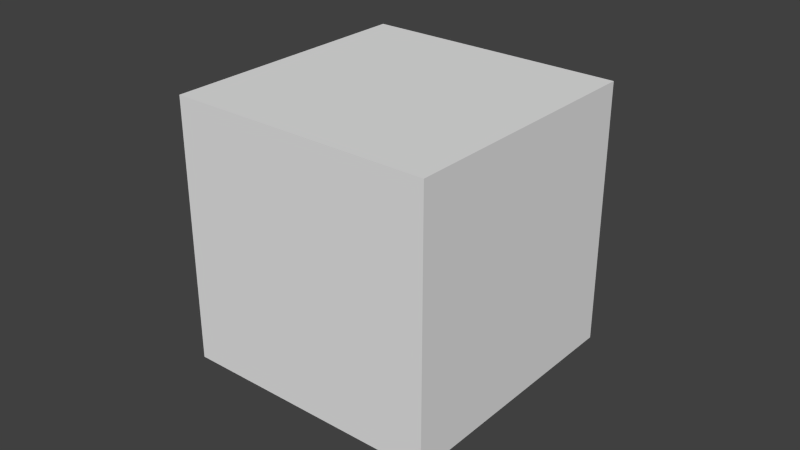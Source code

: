 # Source: Die_D6.blend  (saved by Blender 2.78.0; exported with 4.5.12 LTS)
import bpy
from mathutils import Matrix  # noqa: F401  (used for matrix-valued properties, if any)

bpy.ops.wm.read_factory_settings(use_empty=True)
scene = bpy.context.scene
scene.name = 'Scene'

# ---- collections
col_collection_1 = bpy.data.collections.new('Collection 1'); scene.collection.children.link(col_collection_1)
col_collection_2 = bpy.data.collections.new('Collection 2'); scene.collection.children.link(col_collection_2)
col_collection_2.hide_render = True
col_collection_2.hide_viewport = True

# ---- world
world_world = bpy.data.worlds.new('World'); scene.world = world_world
world_world.color = (0.05088, 0.05088, 0.05088)
world_world.use_sun_shadow = False
world_world.sun_shadow_jitter_overblur = 0.0
world_world.cycles.sampling_method = 'NONE'
world_world.cycles.sample_map_resolution = 256

# ---- meshes
me_cube = bpy.data.meshes.new('Cube')
me_cube.from_pydata([(-100.0, -100.0, -100.0), (-100.0, -100.0, 100.0), (-100.0, 100.0, -100.0), (-100.0, 100.0, 100.0), (100.0, -100.0, -100.0), (100.0, -100.0, 100.0), (100.0, 100.0, -100.0), (100.0, 100.0, 100.0)], [], [(0, 1, 3, 2), (2, 3, 7, 6), (6, 7, 5, 4), (4, 5, 1, 0), (2, 6, 4, 0), (7, 3, 1, 5)])
me_cube.use_remesh_preserve_volume = False
me_cube.use_remesh_preserve_attributes = False
me_cube.use_mirror_vertex_groups = False
me_cube.update()
me_suzanne = bpy.data.meshes.new('Suzanne')
me_suzanne.from_pydata([(0.4375, -0.7656, 0.1641), (-0.4375, -0.7656, 0.1641), (0.5, -0.6875, 0.09375), (-0.5, -0.6875, 0.09375), (0.5469, -0.5781, 0.05469), (-0.5469, -0.5781, 0.05469), (0.3516, -0.6172, -0.02344), (-0.3516, -0.6172, -0.02344), (0.3516, -0.7188, 0.03125), (-0.3516, -0.7188, 0.03125), (0.3516, -0.7812, 0.1328), (-0.3516, -0.7812, 0.1328), (0.2734, -0.7969, 0.1641), (-0.2734, -0.7969, 0.1641), (0.2031, -0.7422, 0.09375), (-0.2031, -0.7422, 0.09375), (0.1562, -0.6484, 0.05469), (-0.1562, -0.6484, 0.05469), (0.07812, -0.6562, 0.2422), (-0.07812, -0.6562, 0.2422), (0.1406, -0.7422, 0.2422), (-0.1406, -0.7422, 0.2422), (0.2422, -0.7969, 0.2422), (-0.2422, -0.7969, 0.2422), (0.2734, -0.7969, 0.3281), (-0.2734, -0.7969, 0.3281), (0.2031, -0.7422, 0.3906), (-0.2031, -0.7422, 0.3906), (0.1562, -0.6484, 0.4375), (-0.1562, -0.6484, 0.4375), (0.3516, -0.6172, 0.5156), (-0.3516, -0.6172, 0.5156), (0.3516, -0.7188, 0.4531), (-0.3516, -0.7188, 0.4531), (0.3516, -0.7812, 0.3594), (-0.3516, -0.7812, 0.3594), (0.4375, -0.7656, 0.3281), (-0.4375, -0.7656, 0.3281), (0.5, -0.6875, 0.3906), (-0.5, -0.6875, 0.3906), (0.5469, -0.5781, 0.4375), (-0.5469, -0.5781, 0.4375), (0.625, -0.5625, 0.2422), (-0.625, -0.5625, 0.2422), (0.5625, -0.6719, 0.2422), (-0.5625, -0.6719, 0.2422), (0.4688, -0.7578, 0.2422), (-0.4688, -0.7578, 0.2422), (0.4766, -0.7734, 0.2422), (-0.4766, -0.7734, 0.2422), (0.4453, -0.7812, 0.3359), (-0.4453, -0.7812, 0.3359), (0.3516, -0.8047, 0.375), (-0.3516, -0.8047, 0.375), (0.2656, -0.8203, 0.3359), (-0.2656, -0.8203, 0.3359), (0.2266, -0.8203, 0.2422), (-0.2266, -0.8203, 0.2422), (0.2656, -0.8203, 0.1562), (-0.2656, -0.8203, 0.1562), (0.3516, -0.8281, 0.2422), (-0.3516, -0.8281, 0.2422), (0.3516, -0.8047, 0.1172), (-0.3516, -0.8047, 0.1172), (0.4453, -0.7812, 0.1562), (-0.4453, -0.7812, 0.1562), (0.0, -0.7422, 0.4297), (0.0, -0.8203, 0.3516), (0.0, -0.7344, -0.6797), (0.0, -0.7812, -0.3203), (0.0, -0.7969, -0.1875), (0.0, -0.7188, -0.7734), (0.0, -0.6016, 0.4062), (0.0, -0.5703, 0.5703), (0.0, 0.5469, 0.8984), (0.0, 0.8516, 0.5625), (0.0, 0.8281, 0.07031), (0.0, 0.3516, -0.3828), (0.2031, -0.5625, -0.1875), (-0.2031, -0.5625, -0.1875), (0.3125, -0.5703, -0.4375), (-0.3125, -0.5703, -0.4375), (0.3516, -0.5703, -0.6953), (-0.3516, -0.5703, -0.6953), (0.3672, -0.5312, -0.8906), (-0.3672, -0.5312, -0.8906), (0.3281, -0.5234, -0.9453), (-0.3281, -0.5234, -0.9453), (0.1797, -0.5547, -0.9688), (-0.1797, -0.5547, -0.9688), (0.0, -0.5781, -0.9844), (0.4375, -0.5312, -0.1406), (-0.4375, -0.5312, -0.1406), (0.6328, -0.5391, -0.03906), (-0.6328, -0.5391, -0.03906), (0.8281, -0.4453, 0.1484), (-0.8281, -0.4453, 0.1484), (0.8594, -0.5938, 0.4297), (-0.8594, -0.5938, 0.4297), (0.7109, -0.625, 0.4844), (-0.7109, -0.625, 0.4844), (0.4922, -0.6875, 0.6016), (-0.4922, -0.6875, 0.6016), (0.3203, -0.7344, 0.7578), (-0.3203, -0.7344, 0.7578), (0.1562, -0.7578, 0.7188), (-0.1562, -0.7578, 0.7188), (0.0625, -0.75, 0.4922), (-0.0625, -0.75, 0.4922), (0.1641, -0.7734, 0.4141), (-0.1641, -0.7734, 0.4141), (0.125, -0.7656, 0.3047), (-0.125, -0.7656, 0.3047), (0.2031, -0.7422, 0.09375), (-0.2031, -0.7422, 0.09375), (0.375, -0.7031, 0.01562), (-0.375, -0.7031, 0.01562), (0.4922, -0.6719, 0.0625), (-0.4922, -0.6719, 0.0625), (0.625, -0.6484, 0.1875), (-0.625, -0.6484, 0.1875), (0.6406, -0.6484, 0.2969), (-0.6406, -0.6484, 0.2969), (0.6016, -0.6641, 0.375), (-0.6016, -0.6641, 0.375), (0.4297, -0.7188, 0.4375), (-0.4297, -0.7188, 0.4375), (0.25, -0.7578, 0.4688), (-0.25, -0.7578, 0.4688), (0.0, -0.7344, -0.7656), (0.1094, -0.7344, -0.7188), (-0.1094, -0.7344, -0.7188), (0.1172, -0.7109, -0.8359), (-0.1172, -0.7109, -0.8359), (0.0625, -0.6953, -0.8828), (-0.0625, -0.6953, -0.8828), (0.0, -0.6875, -0.8906), (0.0, -0.75, -0.1953), (0.0, -0.7422, -0.1406), (0.1016, -0.7422, -0.1484), (-0.1016, -0.7422, -0.1484), (0.125, -0.75, -0.2266), (-0.125, -0.75, -0.2266), (0.08594, -0.7422, -0.2891), (-0.08594, -0.7422, -0.2891), (0.3984, -0.6719, -0.04688), (-0.3984, -0.6719, -0.04688), (0.6172, -0.625, 0.05469), (-0.6172, -0.625, 0.05469), (0.7266, -0.6016, 0.2031), (-0.7266, -0.6016, 0.2031), (0.7422, -0.6562, 0.375), (-0.7422, -0.6562, 0.375), (0.6875, -0.7266, 0.4141), (-0.6875, -0.7266, 0.4141), (0.4375, -0.7969, 0.5469), (-0.4375, -0.7969, 0.5469), (0.3125, -0.8359, 0.6406), (-0.3125, -0.8359, 0.6406), (0.2031, -0.8516, 0.6172), (-0.2031, -0.8516, 0.6172), (0.1016, -0.8438, 0.4297), (-0.1016, -0.8438, 0.4297), (0.125, -0.8125, -0.1016), (-0.125, -0.8125, -0.1016), (0.2109, -0.7109, -0.4453), (-0.2109, -0.7109, -0.4453), (0.25, -0.6875, -0.7031), (-0.25, -0.6875, -0.7031), (0.2656, -0.6641, -0.8203), (-0.2656, -0.6641, -0.8203), (0.2344, -0.6328, -0.9141), (-0.2344, -0.6328, -0.9141), (0.1641, -0.6328, -0.9297), (-0.1641, -0.6328, -0.9297), (0.0, -0.6406, -0.9453), (0.0, -0.7266, 0.04688), (0.0, -0.7656, 0.2109), (0.3281, -0.7422, 0.4766), (-0.3281, -0.7422, 0.4766), (0.1641, -0.75, 0.1406), (-0.1641, -0.75, 0.1406), (0.1328, -0.7578, 0.2109), (-0.1328, -0.7578, 0.2109), (0.1172, -0.7344, -0.6875), (-0.1172, -0.7344, -0.6875), (0.07812, -0.75, -0.4453), (-0.07812, -0.75, -0.4453), (0.0, -0.75, -0.4453), (0.0, -0.7422, -0.3281), (0.09375, -0.7812, -0.2734), (-0.09375, -0.7812, -0.2734), (0.1328, -0.7969, -0.2266), (-0.1328, -0.7969, -0.2266), (0.1094, -0.7812, -0.1328), (-0.1094, -0.7812, -0.1328), (0.03906, -0.7812, -0.125), (-0.03906, -0.7812, -0.125), (0.0, -0.8281, -0.2031), (0.04688, -0.8125, -0.1484), (-0.04688, -0.8125, -0.1484), (0.09375, -0.8125, -0.1562), (-0.09375, -0.8125, -0.1562), (0.1094, -0.8281, -0.2266), (-0.1094, -0.8281, -0.2266), (0.07812, -0.8047, -0.25), (-0.07812, -0.8047, -0.25), (0.0, -0.8047, -0.2891), (0.2578, -0.5547, -0.3125), (-0.2578, -0.5547, -0.3125), (0.1641, -0.7109, -0.2422), (-0.1641, -0.7109, -0.2422), (0.1797, -0.7109, -0.3125), (-0.1797, -0.7109, -0.3125), (0.2344, -0.5547, -0.25), (-0.2344, -0.5547, -0.25), (0.0, -0.6875, -0.875), (0.04688, -0.6875, -0.8672), (-0.04688, -0.6875, -0.8672), (0.09375, -0.7109, -0.8203), (-0.09375, -0.7109, -0.8203), (0.09375, -0.7266, -0.7422), (-0.09375, -0.7266, -0.7422), (0.0, -0.6562, -0.7812), (0.09375, -0.6641, -0.75), (-0.09375, -0.6641, -0.75), (0.09375, -0.6406, -0.8125), (-0.09375, -0.6406, -0.8125), (0.04688, -0.6328, -0.8516), (-0.04688, -0.6328, -0.8516), (0.0, -0.6328, -0.8594), (0.1719, -0.7812, 0.2188), (-0.1719, -0.7812, 0.2188), (0.1875, -0.7734, 0.1562), (-0.1875, -0.7734, 0.1562), (0.3359, -0.7578, 0.4297), (-0.3359, -0.7578, 0.4297), (0.2734, -0.7734, 0.4219), (-0.2734, -0.7734, 0.4219), (0.4219, -0.7734, 0.3984), (-0.4219, -0.7734, 0.3984), (0.5625, -0.6953, 0.3516), (-0.5625, -0.6953, 0.3516), (0.5859, -0.6875, 0.2891), (-0.5859, -0.6875, 0.2891), (0.5781, -0.6797, 0.1953), (-0.5781, -0.6797, 0.1953), (0.4766, -0.7188, 0.1016), (-0.4766, -0.7188, 0.1016), (0.375, -0.7422, 0.0625), (-0.375, -0.7422, 0.0625), (0.2266, -0.7812, 0.1094), (-0.2266, -0.7812, 0.1094), (0.1797, -0.7812, 0.2969), (-0.1797, -0.7812, 0.2969), (0.2109, -0.7812, 0.375), (-0.2109, -0.7812, 0.375), (0.2344, -0.7578, 0.3594), (-0.2344, -0.7578, 0.3594), (0.1953, -0.7578, 0.2969), (-0.1953, -0.7578, 0.2969), (0.2422, -0.7578, 0.125), (-0.2422, -0.7578, 0.125), (0.375, -0.7266, 0.08594), (-0.375, -0.7266, 0.08594), (0.4609, -0.7031, 0.1172), (-0.4609, -0.7031, 0.1172), (0.5469, -0.6719, 0.2109), (-0.5469, -0.6719, 0.2109), (0.5547, -0.6719, 0.2812), (-0.5547, -0.6719, 0.2812), (0.5312, -0.6797, 0.3359), (-0.5312, -0.6797, 0.3359), (0.4141, -0.75, 0.3906), (-0.4141, -0.75, 0.3906), (0.2812, -0.7656, 0.3984), (-0.2812, -0.7656, 0.3984), (0.3359, -0.75, 0.4062), (-0.3359, -0.75, 0.4062), (0.2031, -0.75, 0.1719), (-0.2031, -0.75, 0.1719), (0.1953, -0.75, 0.2266), (-0.1953, -0.75, 0.2266), (0.1094, -0.6094, 0.4609), (-0.1094, -0.6094, 0.4609), (0.1953, -0.6172, 0.6641), (-0.1953, -0.6172, 0.6641), (0.3359, -0.5938, 0.6875), (-0.3359, -0.5938, 0.6875), (0.4844, -0.5547, 0.5547), (-0.4844, -0.5547, 0.5547), (0.6797, -0.4922, 0.4531), (-0.6797, -0.4922, 0.4531), (0.7969, -0.4609, 0.4062), (-0.7969, -0.4609, 0.4062), (0.7734, -0.375, 0.1641), (-0.7734, -0.375, 0.1641), (0.6016, -0.4141, 0.0), (-0.6016, -0.4141, 0.0), (0.4375, -0.4688, -0.09375), (-0.4375, -0.4688, -0.09375), (0.0, -0.2891, 0.8984), (0.0, 0.07812, 0.9844), (0.0, 0.6719, -0.1953), (0.0, -0.1875, -0.4609), (0.0, -0.4609, -0.9766), (0.0, -0.3438, -0.8047), (0.0, -0.3203, -0.5703), (0.0, -0.2812, -0.4844), (0.8516, -0.05469, 0.2344), (-0.8516, -0.05469, 0.2344), (0.8594, 0.04688, 0.3203), (-0.8594, 0.04688, 0.3203), (0.7734, 0.4375, 0.2656), (-0.7734, 0.4375, 0.2656), (0.4609, 0.7031, 0.4375), (-0.4609, 0.7031, 0.4375), (0.7344, -0.07031, -0.04688), (-0.7344, -0.07031, -0.04688), (0.5938, 0.1641, -0.125), (-0.5938, 0.1641, -0.125), (0.6406, 0.4297, -0.007812), (-0.6406, 0.4297, -0.007812), (0.3359, 0.6641, 0.05469), (-0.3359, 0.6641, 0.05469), (0.2344, -0.4062, -0.3516), (-0.2344, -0.4062, -0.3516), (0.1797, -0.2578, -0.4141), (-0.1797, -0.2578, -0.4141), (0.2891, -0.3828, -0.7109), (-0.2891, -0.3828, -0.7109), (0.25, -0.3906, -0.5), (-0.25, -0.3906, -0.5), (0.3281, -0.3984, -0.9141), (-0.3281, -0.3984, -0.9141), (0.1406, -0.3672, -0.7578), (-0.1406, -0.3672, -0.7578), (0.125, -0.3594, -0.5391), (-0.125, -0.3594, -0.5391), (0.1641, -0.4375, -0.9453), (-0.1641, -0.4375, -0.9453), (0.2188, -0.4297, -0.2812), (-0.2188, -0.4297, -0.2812), (0.2109, -0.4688, -0.2266), (-0.2109, -0.4688, -0.2266), (0.2031, -0.5, -0.1719), (-0.2031, -0.5, -0.1719), (0.2109, -0.1641, -0.3906), (-0.2109, -0.1641, -0.3906), (0.2969, 0.2656, -0.3125), (-0.2969, 0.2656, -0.3125), (0.3438, 0.5391, -0.1484), (-0.3438, 0.5391, -0.1484), (0.4531, 0.3828, 0.8672), (-0.4531, 0.3828, 0.8672), (0.4531, 0.07031, 0.9297), (-0.4531, 0.07031, 0.9297), (0.4531, -0.2344, 0.8516), (-0.4531, -0.2344, 0.8516), (0.4609, -0.4297, 0.5234), (-0.4609, -0.4297, 0.5234), (0.7266, -0.3359, 0.4062), (-0.7266, -0.3359, 0.4062), (0.6328, -0.2812, 0.4531), (-0.6328, -0.2812, 0.4531), (0.6406, -0.05469, 0.7031), (-0.6406, -0.05469, 0.7031), (0.7969, -0.125, 0.5625), (-0.7969, -0.125, 0.5625), (0.7969, 0.1172, 0.6172), (-0.7969, 0.1172, 0.6172), (0.6406, 0.1953, 0.75), (-0.6406, 0.1953, 0.75), (0.6406, 0.4453, 0.6797), (-0.6406, 0.4453, 0.6797), (0.7969, 0.3594, 0.5391), (-0.7969, 0.3594, 0.5391), (0.6172, 0.5859, 0.3281), (-0.6172, 0.5859, 0.3281), (0.4844, 0.5469, 0.02344), (-0.4844, 0.5469, 0.02344), (0.8203, 0.2031, 0.3281), (-0.8203, 0.2031, 0.3281), (0.4062, -0.1484, -0.1719), (-0.4062, -0.1484, -0.1719), (0.4297, 0.2109, -0.1953), (-0.4297, 0.2109, -0.1953), (0.8906, 0.2344, 0.4062), (-0.8906, 0.2344, 0.4062), (0.7734, 0.125, -0.1406), (-0.7734, 0.125, -0.1406), (1.039, 0.3281, -0.1016), (-1.039, 0.3281, -0.1016), (1.281, 0.4297, 0.05469), (-1.281, 0.4297, 0.05469), (1.352, 0.4219, 0.3203), (-1.352, 0.4219, 0.3203), (1.234, 0.4219, 0.5078), (-1.234, 0.4219, 0.5078), (1.023, 0.3125, 0.4766), (-1.023, 0.3125, 0.4766), (1.016, 0.2891, 0.4141), (-1.016, 0.2891, 0.4141), (1.188, 0.3906, 0.4375), (-1.188, 0.3906, 0.4375), (1.266, 0.4062, 0.2891), (-1.266, 0.4062, 0.2891), (1.211, 0.4062, 0.07812), (-1.211, 0.4062, 0.07812), (1.031, 0.3047, -0.03906), (-1.031, 0.3047, -0.03906), (0.8281, 0.1328, -0.07031), (-0.8281, 0.1328, -0.07031), (0.9219, 0.2188, 0.3594), (-0.9219, 0.2188, 0.3594), (0.9453, 0.2891, 0.3047), (-0.9453, 0.2891, 0.3047), (0.8828, 0.2109, -0.02344), (-0.8828, 0.2109, -0.02344), (1.039, 0.3672, 0.0), (-1.039, 0.3672, 0.0), (1.188, 0.4453, 0.09375), (-1.188, 0.4453, 0.09375), (1.234, 0.4453, 0.25), (-1.234, 0.4453, 0.25), (1.172, 0.4375, 0.3594), (-1.172, 0.4375, 0.3594), (1.023, 0.3594, 0.3438), (-1.023, 0.3594, 0.3438), (0.8438, 0.2109, 0.2891), (-0.8438, 0.2109, 0.2891), (0.8359, 0.2734, 0.1719), (-0.8359, 0.2734, 0.1719), (0.7578, 0.2734, 0.09375), (-0.7578, 0.2734, 0.09375), (0.8203, 0.2734, 0.08594), (-0.8203, 0.2734, 0.08594), (0.8438, 0.2734, 0.01562), (-0.8438, 0.2734, 0.01562), (0.8125, 0.2734, -0.01562), (-0.8125, 0.2734, -0.01562), (0.7266, 0.07031, 0.0), (-0.7266, 0.07031, 0.0), (0.7188, 0.1719, -0.02344), (-0.7188, 0.1719, -0.02344), (0.7188, 0.1875, 0.03906), (-0.7188, 0.1875, 0.03906), (0.7969, 0.2109, 0.2031), (-0.7969, 0.2109, 0.2031), (0.8906, 0.2656, 0.2422), (-0.8906, 0.2656, 0.2422), (0.8906, 0.3203, 0.2344), (-0.8906, 0.3203, 0.2344), (0.8125, 0.3203, -0.01562), (-0.8125, 0.3203, -0.01562), (0.8516, 0.3203, 0.01562), (-0.8516, 0.3203, 0.01562), (0.8281, 0.3203, 0.07812), (-0.8281, 0.3203, 0.07812), (0.7656, 0.3203, 0.09375), (-0.7656, 0.3203, 0.09375), (0.8438, 0.3203, 0.1719), (-0.8438, 0.3203, 0.1719), (1.039, 0.4141, 0.3281), (-1.039, 0.4141, 0.3281), (1.188, 0.4844, 0.3438), (-1.188, 0.4844, 0.3438), (1.258, 0.4922, 0.2422), (-1.258, 0.4922, 0.2422), (1.211, 0.4844, 0.08594), (-1.211, 0.4844, 0.08594), (1.047, 0.4219, 0.0), (-1.047, 0.4219, 0.0), (0.8828, 0.2656, -0.01562), (-0.8828, 0.2656, -0.01562), (0.9531, 0.3438, 0.2891), (-0.9531, 0.3438, 0.2891), (0.8906, 0.3281, 0.1094), (-0.8906, 0.3281, 0.1094), (0.9375, 0.3359, 0.0625), (-0.9375, 0.3359, 0.0625), (1.0, 0.3672, 0.125), (-1.0, 0.3672, 0.125), (0.9609, 0.3516, 0.1719), (-0.9609, 0.3516, 0.1719), (1.016, 0.375, 0.2344), (-1.016, 0.375, 0.2344), (1.055, 0.3828, 0.1875), (-1.055, 0.3828, 0.1875), (1.109, 0.3906, 0.2109), (-1.109, 0.3906, 0.2109), (1.086, 0.3906, 0.2734), (-1.086, 0.3906, 0.2734), (1.023, 0.4844, 0.4375), (-1.023, 0.4844, 0.4375), (1.25, 0.5469, 0.4688), (-1.25, 0.5469, 0.4688), (1.367, 0.5, 0.2969), (-1.367, 0.5, 0.2969), (1.312, 0.5312, 0.05469), (-1.312, 0.5312, 0.05469), (1.039, 0.4922, -0.08594), (-1.039, 0.4922, -0.08594), (0.7891, 0.3281, -0.125), (-0.7891, 0.3281, -0.125), (0.8594, 0.3828, 0.3828), (-0.8594, 0.3828, 0.3828)], [], [(46, 0, 2, 44), (3, 1, 47, 45), (44, 2, 4, 42), (5, 3, 45, 43), (2, 8, 6, 4), (7, 9, 3, 5), (0, 10, 8, 2), (9, 11, 1, 3), (10, 12, 14, 8), (15, 13, 11, 9), (8, 14, 16, 6), (17, 15, 9, 7), (14, 20, 18, 16), (19, 21, 15, 17), (12, 22, 20, 14), (21, 23, 13, 15), (22, 24, 26, 20), (27, 25, 23, 21), (20, 26, 28, 18), (29, 27, 21, 19), (26, 32, 30, 28), (31, 33, 27, 29), (24, 34, 32, 26), (33, 35, 25, 27), (34, 36, 38, 32), (39, 37, 35, 33), (32, 38, 40, 30), (41, 39, 33, 31), (38, 44, 42, 40), (43, 45, 39, 41), (36, 46, 44, 38), (45, 47, 37, 39), (46, 36, 50, 48), (51, 37, 47, 49), (36, 34, 52, 50), (53, 35, 37, 51), (34, 24, 54, 52), (55, 25, 35, 53), (24, 22, 56, 54), (57, 23, 25, 55), (22, 12, 58, 56), (59, 13, 23, 57), (12, 10, 62, 58), (63, 11, 13, 59), (10, 0, 64, 62), (65, 1, 11, 63), (0, 46, 48, 64), (49, 47, 1, 65), (60, 64, 48), (49, 65, 61), (62, 64, 60), (61, 65, 63), (60, 58, 62), (63, 59, 61), (60, 56, 58), (59, 57, 61), (60, 54, 56), (57, 55, 61), (60, 52, 54), (55, 53, 61), (60, 50, 52), (53, 51, 61), (60, 48, 50), (51, 49, 61), (88, 173, 175, 90), (175, 174, 89, 90), (86, 171, 173, 88), (174, 172, 87, 89), (84, 169, 171, 86), (172, 170, 85, 87), (82, 167, 169, 84), (170, 168, 83, 85), (80, 165, 167, 82), (168, 166, 81, 83), (78, 91, 145, 163), (146, 92, 79, 164), (91, 93, 147, 145), (148, 94, 92, 146), (93, 95, 149, 147), (150, 96, 94, 148), (95, 97, 151, 149), (152, 98, 96, 150), (97, 99, 153, 151), (154, 100, 98, 152), (99, 101, 155, 153), (156, 102, 100, 154), (101, 103, 157, 155), (158, 104, 102, 156), (103, 105, 159, 157), (160, 106, 104, 158), (105, 107, 161, 159), (162, 108, 106, 160), (107, 66, 67, 161), (67, 66, 108, 162), (109, 127, 159, 161), (160, 128, 110, 162), (127, 178, 157, 159), (158, 179, 128, 160), (125, 155, 157, 178), (158, 156, 126, 179), (123, 153, 155, 125), (156, 154, 124, 126), (121, 151, 153, 123), (154, 152, 122, 124), (119, 149, 151, 121), (152, 150, 120, 122), (117, 147, 149, 119), (150, 148, 118, 120), (115, 145, 147, 117), (148, 146, 116, 118), (113, 163, 145, 115), (146, 164, 114, 116), (113, 180, 176, 163), (176, 181, 114, 164), (109, 161, 67, 111), (67, 162, 110, 112), (111, 67, 177, 182), (177, 67, 112, 183), (176, 180, 182, 177), (183, 181, 176, 177), (134, 136, 175, 173), (175, 136, 135, 174), (132, 134, 173, 171), (174, 135, 133, 172), (130, 132, 171, 169), (172, 133, 131, 170), (165, 186, 184, 167), (185, 187, 166, 168), (130, 169, 167, 184), (168, 170, 131, 185), (143, 189, 188, 186), (188, 189, 144, 187), (184, 186, 188, 68), (188, 187, 185, 68), (129, 130, 184, 68), (185, 131, 129, 68), (141, 192, 190, 143), (191, 193, 142, 144), (139, 194, 192, 141), (193, 195, 140, 142), (138, 196, 194, 139), (195, 197, 138, 140), (137, 70, 196, 138), (197, 70, 137, 138), (189, 143, 190, 69), (191, 144, 189, 69), (69, 190, 205, 207), (206, 191, 69, 207), (70, 198, 199, 196), (200, 198, 70, 197), (196, 199, 201, 194), (202, 200, 197, 195), (194, 201, 203, 192), (204, 202, 195, 193), (192, 203, 205, 190), (206, 204, 193, 191), (198, 203, 201, 199), (202, 204, 198, 200), (198, 207, 205, 203), (206, 207, 198, 204), (138, 139, 163, 176), (164, 140, 138, 176), (139, 141, 210, 163), (211, 142, 140, 164), (141, 143, 212, 210), (213, 144, 142, 211), (143, 186, 165, 212), (166, 187, 144, 213), (80, 208, 212, 165), (213, 209, 81, 166), (208, 214, 210, 212), (211, 215, 209, 213), (78, 163, 210, 214), (211, 164, 79, 215), (130, 129, 71, 221), (71, 129, 131, 222), (132, 130, 221, 219), (222, 131, 133, 220), (134, 132, 219, 217), (220, 133, 135, 218), (136, 134, 217, 216), (218, 135, 136, 216), (216, 217, 228, 230), (229, 218, 216, 230), (217, 219, 226, 228), (227, 220, 218, 229), (219, 221, 224, 226), (225, 222, 220, 227), (221, 71, 223, 224), (223, 71, 222, 225), (223, 230, 228, 224), (229, 230, 223, 225), (224, 228, 226), (227, 229, 225), (182, 180, 233, 231), (234, 181, 183, 232), (111, 182, 231, 253), (232, 183, 112, 254), (109, 111, 253, 255), (254, 112, 110, 256), (180, 113, 251, 233), (252, 114, 181, 234), (113, 115, 249, 251), (250, 116, 114, 252), (115, 117, 247, 249), (248, 118, 116, 250), (117, 119, 245, 247), (246, 120, 118, 248), (119, 121, 243, 245), (244, 122, 120, 246), (121, 123, 241, 243), (242, 124, 122, 244), (123, 125, 239, 241), (240, 126, 124, 242), (125, 178, 235, 239), (236, 179, 126, 240), (178, 127, 237, 235), (238, 128, 179, 236), (127, 109, 255, 237), (256, 110, 128, 238), (237, 255, 257, 275), (258, 256, 238, 276), (235, 237, 275, 277), (276, 238, 236, 278), (239, 235, 277, 273), (278, 236, 240, 274), (241, 239, 273, 271), (274, 240, 242, 272), (243, 241, 271, 269), (272, 242, 244, 270), (245, 243, 269, 267), (270, 244, 246, 268), (247, 245, 267, 265), (268, 246, 248, 266), (249, 247, 265, 263), (266, 248, 250, 264), (251, 249, 263, 261), (264, 250, 252, 262), (233, 251, 261, 279), (262, 252, 234, 280), (255, 253, 259, 257), (260, 254, 256, 258), (253, 231, 281, 259), (282, 232, 254, 260), (231, 233, 279, 281), (280, 234, 232, 282), (66, 107, 283, 72), (284, 108, 66, 72), (107, 105, 285, 283), (286, 106, 108, 284), (105, 103, 287, 285), (288, 104, 106, 286), (103, 101, 289, 287), (290, 102, 104, 288), (101, 99, 291, 289), (292, 100, 102, 290), (99, 97, 293, 291), (294, 98, 100, 292), (97, 95, 295, 293), (296, 96, 98, 294), (95, 93, 297, 295), (298, 94, 96, 296), (93, 91, 299, 297), (300, 92, 94, 298), (307, 308, 327, 337), (328, 308, 307, 338), (306, 307, 337, 335), (338, 307, 306, 336), (305, 306, 335, 339), (336, 306, 305, 340), (88, 90, 305, 339), (305, 90, 89, 340), (86, 88, 339, 333), (340, 89, 87, 334), (84, 86, 333, 329), (334, 87, 85, 330), (82, 84, 329, 331), (330, 85, 83, 332), (329, 335, 337, 331), (338, 336, 330, 332), (329, 333, 339, 335), (340, 334, 330, 336), (325, 331, 337, 327), (338, 332, 326, 328), (80, 82, 331, 325), (332, 83, 81, 326), (208, 341, 343, 214), (344, 342, 209, 215), (80, 325, 341, 208), (342, 326, 81, 209), (78, 214, 343, 345), (344, 215, 79, 346), (78, 345, 299, 91), (300, 346, 79, 92), (76, 323, 351, 303), (352, 324, 76, 303), (303, 351, 349, 77), (350, 352, 303, 77), (77, 349, 347, 304), (348, 350, 77, 304), (304, 347, 327, 308), (328, 348, 304, 308), (325, 327, 347, 341), (348, 328, 326, 342), (295, 297, 317, 309), (318, 298, 296, 310), (75, 315, 323, 76), (324, 316, 75, 76), (301, 357, 355, 302), (356, 358, 301, 302), (302, 355, 353, 74), (354, 356, 302, 74), (74, 353, 315, 75), (316, 354, 74, 75), (291, 293, 361, 363), (362, 294, 292, 364), (363, 361, 367, 365), (368, 362, 364, 366), (365, 367, 369, 371), (370, 368, 366, 372), (371, 369, 375, 373), (376, 370, 372, 374), (313, 377, 373, 375), (374, 378, 314, 376), (315, 353, 373, 377), (374, 354, 316, 378), (353, 355, 371, 373), (372, 356, 354, 374), (355, 357, 365, 371), (366, 358, 356, 372), (357, 359, 363, 365), (364, 360, 358, 366), (289, 291, 363, 359), (364, 292, 290, 360), (73, 359, 357, 301), (358, 360, 73, 301), (283, 285, 287, 289), (288, 286, 284, 290), (283, 289, 359, 73), (360, 290, 284, 73), (72, 283, 73), (73, 284, 72), (293, 295, 309, 361), (310, 296, 294, 362), (309, 311, 367, 361), (368, 312, 310, 362), (311, 381, 369, 367), (370, 382, 312, 368), (313, 375, 369, 381), (370, 376, 314, 382), (347, 349, 385, 383), (386, 350, 348, 384), (317, 383, 385, 319), (386, 384, 318, 320), (297, 299, 383, 317), (384, 300, 298, 318), (299, 343, 341, 383), (342, 344, 300, 384), (341, 347, 383), (384, 348, 342), (299, 345, 343), (344, 346, 300), (313, 321, 379, 377), (380, 322, 314, 378), (315, 377, 379, 323), (380, 378, 316, 324), (319, 385, 379, 321), (380, 386, 320, 322), (349, 351, 379, 385), (380, 352, 350, 386), (323, 379, 351), (352, 380, 324), (399, 387, 413, 401), (414, 388, 400, 402), (399, 401, 403, 397), (404, 402, 400, 398), (397, 403, 405, 395), (406, 404, 398, 396), (395, 405, 407, 393), (408, 406, 396, 394), (393, 407, 409, 391), (410, 408, 394, 392), (391, 409, 411, 389), (412, 410, 392, 390), (409, 419, 417, 411), (418, 420, 410, 412), (407, 421, 419, 409), (420, 422, 408, 410), (405, 423, 421, 407), (422, 424, 406, 408), (403, 425, 423, 405), (424, 426, 404, 406), (401, 427, 425, 403), (426, 428, 402, 404), (401, 413, 415, 427), (416, 414, 402, 428), (317, 319, 443, 441), (444, 320, 318, 442), (319, 389, 411, 443), (412, 390, 320, 444), (309, 317, 441, 311), (442, 318, 310, 312), (381, 429, 413, 387), (414, 430, 382, 388), (411, 417, 439, 443), (440, 418, 412, 444), (437, 445, 443, 439), (444, 446, 438, 440), (433, 445, 437, 435), (438, 446, 434, 436), (431, 447, 445, 433), (446, 448, 432, 434), (429, 447, 431, 449), (432, 448, 430, 450), (413, 429, 449, 415), (450, 430, 414, 416), (311, 447, 429, 381), (430, 448, 312, 382), (311, 441, 445, 447), (446, 442, 312, 448), (441, 443, 445), (446, 444, 442), (415, 449, 451, 475), (452, 450, 416, 476), (449, 431, 461, 451), (462, 432, 450, 452), (431, 433, 459, 461), (460, 434, 432, 462), (433, 435, 457, 459), (458, 436, 434, 460), (435, 437, 455, 457), (456, 438, 436, 458), (437, 439, 453, 455), (454, 440, 438, 456), (439, 417, 473, 453), (474, 418, 440, 454), (427, 415, 475, 463), (476, 416, 428, 464), (425, 427, 463, 465), (464, 428, 426, 466), (423, 425, 465, 467), (466, 426, 424, 468), (421, 423, 467, 469), (468, 424, 422, 470), (419, 421, 469, 471), (470, 422, 420, 472), (417, 419, 471, 473), (472, 420, 418, 474), (457, 455, 479, 477), (480, 456, 458, 478), (477, 479, 481, 483), (482, 480, 478, 484), (483, 481, 487, 485), (488, 482, 484, 486), (485, 487, 489, 491), (490, 488, 486, 492), (463, 475, 485, 491), (486, 476, 464, 492), (451, 483, 485, 475), (486, 484, 452, 476), (451, 461, 477, 483), (478, 462, 452, 484), (457, 477, 461, 459), (462, 478, 458, 460), (453, 473, 479, 455), (480, 474, 454, 456), (471, 481, 479, 473), (480, 482, 472, 474), (469, 487, 481, 471), (482, 488, 470, 472), (467, 489, 487, 469), (488, 490, 468, 470), (465, 491, 489, 467), (490, 492, 466, 468), (463, 491, 465), (466, 492, 464), (391, 389, 503, 501), (504, 390, 392, 502), (393, 391, 501, 499), (502, 392, 394, 500), (395, 393, 499, 497), (500, 394, 396, 498), (397, 395, 497, 495), (498, 396, 398, 496), (399, 397, 495, 493), (496, 398, 400, 494), (387, 399, 493, 505), (494, 400, 388, 506), (493, 501, 503, 505), (504, 502, 494, 506), (493, 495, 499, 501), (500, 496, 494, 502), (495, 497, 499), (500, 498, 496), (313, 381, 387, 505), (388, 382, 314, 506), (313, 505, 503, 321), (504, 506, 314, 322), (319, 321, 503, 389), (504, 322, 320, 390)])
me_suzanne.use_remesh_preserve_volume = False
me_suzanne.use_remesh_preserve_attributes = False
me_suzanne.use_mirror_vertex_groups = False
me_suzanne.update()

# ---- objects
ob_cube = bpy.data.objects.new('Cube', me_cube)
ob_suzanne = bpy.data.objects.new('Suzanne', me_suzanne)

# ---- transforms, parenting, visibility, modifiers, constraints
ob_cube.location = (0.0, 0.0, 0.0)
ob_cube.scale = (0.008, 0.008, 0.008)
ob_cube.lineart.crease_threshold = 0.0
ob_suzanne.location = (0.0, 0.0, 0.0)
ob_suzanne.rotation_euler = (0.0, 0.0, 1.571)
ob_suzanne.scale = (36.57, 58.72, 50.79)
ob_suzanne.lineart.crease_threshold = 0.0

# ---- collection membership
col_collection_1.objects.link(ob_cube)
col_collection_2.objects.link(ob_suzanne)

# ---- scene / render settings (as saved in the file)
scene.frame_start = 1; scene.frame_end = 250; scene.frame_set(1)
scene.render.engine = 'BLENDER_EEVEE_NEXT'
scene.render.resolution_percentage = 50
scene.render.dither_intensity = 0.0
scene.cycles.use_denoising = False
scene.cycles.samples = 10
scene.cycles.sampling_pattern = 'TABULATED_SOBOL'
scene.cycles.light_sampling_threshold = 0.0
scene.cycles.use_adaptive_sampling = False
scene.cycles.use_light_tree = False
scene.cycles.blur_glossy = 0.0
scene.cycles.pixel_filter_type = 'GAUSSIAN'
scene.cycles.sample_clamp_indirect = 0.0
scene.view_settings.view_transform = 'Standard'
scene.unit_settings.scale_length = 0.01
bpy.context.view_layer.update()

# ---- added for rendering (the .blend has no active camera and no usable light): camera, sun
cam_auto = bpy.data.cameras.new('AutoCamera')
cam_auto.lens = 50.0
cam_auto.sensor_width = 36.0
cam_auto.clip_end = 1000.0
ob_auto_camera = bpy.data.objects.new('AutoCamera', cam_auto)
scene.collection.objects.link(ob_auto_camera)
ob_auto_camera.location = (3.49307, -4.19168, 2.79445)
ob_auto_camera.rotation_euler = (1.09748, -7.21219e-08, 0.694738)
scene.camera = ob_auto_camera
light_auto_sun = bpy.data.lights.new('AutoSun', 'SUN')
light_auto_sun.energy = 3.0
light_auto_sun.angle = 0.0523599
ob_auto_sun = bpy.data.objects.new('AutoSun', light_auto_sun)
scene.collection.objects.link(ob_auto_sun)
ob_auto_sun.rotation_euler = (0.872665, 0.174533, 0.523599)
bpy.context.view_layer.update()
